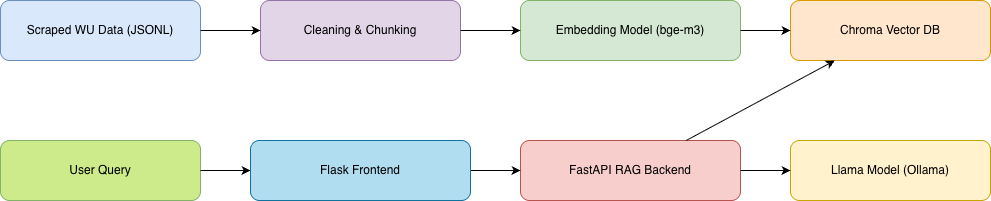

The diagram above was exported from draw.io. Its source (the exported page's mxGraphModel, read from the mxfile embedded in the PNG):
<mxGraphModel dx="1216" dy="872" grid="1" gridSize="10" guides="1" tooltips="1" connect="1" arrows="1" fold="1" page="1" pageScale="1" pageWidth="827" pageHeight="1169" math="0" shadow="0">
  <root>
    <mxCell id="0" />
    <mxCell id="1" parent="0" />
    <mxCell id="scraped" value="Scraped WU Data (JSONL)" style="rounded=1;whiteSpace=wrap;html=1;fillColor=#dae8fc;strokeColor=#6c8ebf;" parent="1" vertex="1">
      <mxGeometry x="40" y="80" width="200" height="60" as="geometry" />
    </mxCell>
    <mxCell id="preprocess" value="Cleaning &amp; Chunking" style="rounded=1;whiteSpace=wrap;html=1;fillColor=#e1d5e7;strokeColor=#9673a6;" parent="1" vertex="1">
      <mxGeometry x="300" y="80" width="200" height="60" as="geometry" />
    </mxCell>
    <mxCell id="embed" value="Embedding Model (bge-m3)" style="rounded=1;whiteSpace=wrap;html=1;fillColor=#d5e8d4;strokeColor=#82b366;" parent="1" vertex="1">
      <mxGeometry x="560" y="80" width="220" height="60" as="geometry" />
    </mxCell>
    <mxCell id="chroma" value="Chroma Vector DB" style="rounded=1;whiteSpace=wrap;html=1;fillColor=#ffe6cc;strokeColor=#d79b00;" parent="1" vertex="1">
      <mxGeometry x="830" y="80" width="200" height="60" as="geometry" />
    </mxCell>
    <mxCell id="api" value="FastAPI RAG Backend" style="rounded=1;whiteSpace=wrap;html=1;fillColor=#f8cecc;strokeColor=#b85450;" parent="1" vertex="1">
      <mxGeometry x="560" y="220" width="220" height="60" as="geometry" />
    </mxCell>
    <mxCell id="llama" value="Llama Model (Ollama)" style="rounded=1;whiteSpace=wrap;html=1;fillColor=#fff2cc;strokeColor=#c6a700;" parent="1" vertex="1">
      <mxGeometry x="830" y="220" width="200" height="60" as="geometry" />
    </mxCell>
    <mxCell id="user" value="User Query" style="rounded=1;whiteSpace=wrap;html=1;fillColor=#cdeb8b;strokeColor=#82b366;" parent="1" vertex="1">
      <mxGeometry x="40" y="220" width="200" height="60" as="geometry" />
    </mxCell>
    <mxCell id="e1" parent="1" source="scraped" target="preprocess" edge="1">
      <mxGeometry relative="1" as="geometry" />
    </mxCell>
    <mxCell id="e2" parent="1" source="preprocess" target="embed" edge="1">
      <mxGeometry relative="1" as="geometry" />
    </mxCell>
    <mxCell id="e3" parent="1" source="embed" target="chroma" edge="1">
      <mxGeometry relative="1" as="geometry" />
    </mxCell>
    <mxCell id="e4" style="entryX=0;entryY=0.5;entryDx=0;entryDy=0;" parent="1" source="user" target="foh7yTtI4O4VEwsEL8W1-1" edge="1">
      <mxGeometry relative="1" as="geometry">
        <mxPoint x="330" y="250" as="targetPoint" />
      </mxGeometry>
    </mxCell>
    <mxCell id="e5" parent="1" source="api" target="chroma" edge="1">
      <mxGeometry relative="1" as="geometry" />
    </mxCell>
    <mxCell id="e6" parent="1" source="api" target="llama" edge="1">
      <mxGeometry relative="1" as="geometry" />
    </mxCell>
    <mxCell id="foh7yTtI4O4VEwsEL8W1-2" style="edgeStyle=orthogonalEdgeStyle;rounded=0;orthogonalLoop=1;jettySize=auto;html=1;exitX=1;exitY=0.5;exitDx=0;exitDy=0;entryX=0;entryY=0.5;entryDx=0;entryDy=0;" parent="1" source="foh7yTtI4O4VEwsEL8W1-1" target="api" edge="1">
      <mxGeometry relative="1" as="geometry" />
    </mxCell>
    <mxCell id="foh7yTtI4O4VEwsEL8W1-1" value="Flask Frontend" style="rounded=1;whiteSpace=wrap;html=1;fillColor=#b1ddf0;strokeColor=#10739e;" parent="1" vertex="1">
      <mxGeometry x="290" y="220" width="220" height="60" as="geometry" />
    </mxCell>
  </root>
</mxGraphModel>